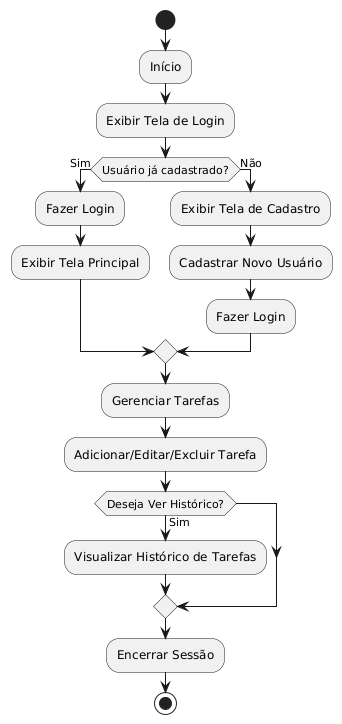

The diagram above was rendered by PlantUML. Its source (embedded in the PNG):
@startuml
start

:Início;
:Exibir Tela de Login;

if (Usuário já cadastrado?) then (Sim)
  :Fazer Login;
  :Exibir Tela Principal;
else (Não)
  :Exibir Tela de Cadastro;
  :Cadastrar Novo Usuário;
  :Fazer Login;
endif

:Gerenciar Tarefas;
:Adicionar/Editar/Excluir Tarefa;

if (Deseja Ver Histórico?) then (Sim)
  :Visualizar Histórico de Tarefas;
endif

:Encerrar Sessão;
stop
@enduml